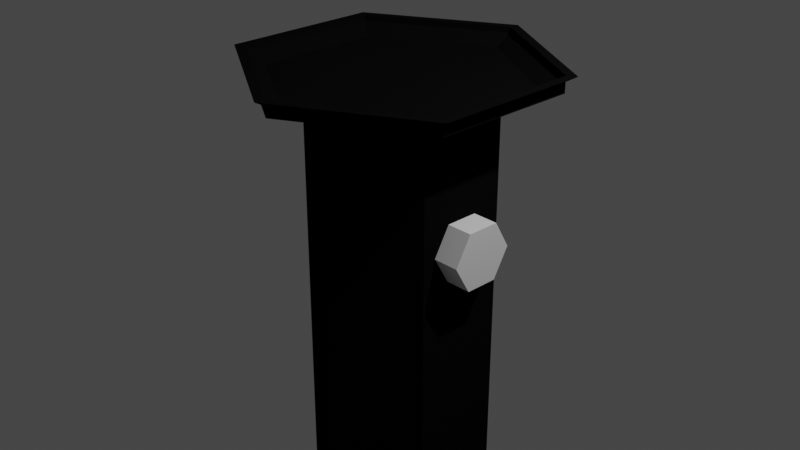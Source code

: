 # Source: flashlight.blend  (saved by Blender 2.91.10; exported with 4.5.12 LTS)
import bpy
from mathutils import Matrix  # noqa: F401  (used for matrix-valued properties, if any)

bpy.ops.wm.read_factory_settings(use_empty=True)
scene = bpy.context.scene
scene.name = 'Scene'

# ---- collections
col_collection = bpy.data.collections.new('Collection'); scene.collection.children.link(col_collection)

# ---- materials (node trees are filled in below, after node groups)
mat_black_flashlight_metal = bpy.data.materials.new('Black flashlight metal')
mat_black_flashlight_metal.use_transparent_shadow = False
mat_black_flashlight_metal.diffuse_color = (0.003454, 0.003454, 0.003454, 1.0)

# ---- material node trees

# ---- world
world_world = bpy.data.worlds.new('World'); scene.world = world_world
world_world.use_nodes = True; world_world.node_tree.nodes.clear()
_N = world_world.node_tree.nodes; _L = world_world.node_tree.links
n0 = _N.new('ShaderNodeOutputWorld'); n0.name = 'World Output'; n0.location = (300, 300)
n1 = _N.new('ShaderNodeBackground'); n1.name = 'Background'; n1.location = (10, 300)
n1.inputs[0].default_value = (0.05088, 0.05088, 0.05088, 1.0)
_L.new(n1.outputs[0], n0.inputs[0])
n0.is_active_output = True
world_world.color = (0.05088, 0.05088, 0.05088)
world_world.use_sun_shadow = False
world_world.sun_shadow_jitter_overblur = 0.0

# ---- cameras
cam_camera = bpy.data.cameras.new('Camera')
cam_camera.clip_end = 100.0
cam_camera.ortho_scale = 7.314

# ---- lights
light_light = bpy.data.lights.new('Light', 'POINT')
light_light.transmission_factor = 0.0
light_light.energy = 1000.0
light_light.shadow_soft_size = 0.1
light_light.shadow_maximum_resolution = 0.006
light_light.use_absolute_resolution = True

# ---- meshes
me_cylinder_001 = bpy.data.meshes.new('Cylinder.001')
me_cylinder_001.from_pydata([(0.0, 1.0, -1.0), (0.0, 1.0, 1.0), (0.866, 0.5, -1.0), (0.866, 0.5, 1.0), (0.866, -0.5, -1.0), (0.866, -0.5, 1.0), (-8.742e-08, -1.0, -1.0), (-8.742e-08, -1.0, 1.0), (-0.866, -0.5, -1.0), (-0.866, -0.5, 1.0), (-0.866, 0.5, -1.0), (-0.866, 0.5, 1.0), (1.373, 0.7925, 1.161), (4.756e-08, 1.585, 1.161), (1.373, -0.7925, 1.161), (-9.499e-08, -1.585, 1.161), (-1.373, -0.7925, 1.161), (-1.373, 0.7925, 1.161), (1.47, 0.8487, 1.161), (3.983e-08, 1.697, 1.161), (1.47, -0.8487, 1.161), (-1.085e-07, -1.697, 1.161), (-1.47, -0.8487, 1.161), (-1.47, 0.8487, 1.161), (1.373, 0.7925, 1.087), (4.393e-08, 1.585, 1.087), (1.373, -0.7925, 1.087), (-9.861e-08, -1.585, 1.087), (-1.373, -0.7925, 1.087), (-1.373, 0.7925, 1.087)], [], [(0, 1, 3, 2), (2, 3, 5, 4), (4, 5, 7, 6), (6, 7, 9, 8), (5, 3, 18, 20), (8, 9, 11, 10), (10, 11, 1, 0), (0, 2, 4, 6, 8, 10), (17, 16, 28, 29), (11, 9, 22, 23), (3, 1, 19, 18), (7, 5, 20, 21), (1, 11, 23, 19), (9, 7, 21, 22), (13, 12, 18, 19), (12, 14, 20, 18), (14, 15, 21, 20), (15, 16, 22, 21), (16, 17, 23, 22), (17, 13, 19, 23), (24, 25, 29, 28, 27, 26), (15, 14, 26, 27), (12, 13, 25, 24), (13, 17, 29, 25), (16, 15, 27, 28), (14, 12, 24, 26)])
_uv = me_cylinder_001.uv_layers.new(name='UVMap')
_uv.uv.foreach_set('vector', [1.0, 0.5, 1.0, 1.0, 0.8333, 1.0, 0.8333, 0.5, 0.8333, 0.5, 0.8333, 1.0, 0.6667, 1.0, 0.6667, 0.5, 0.6667, 0.5, 0.6667, 1.0, 0.5, 1.0, 0.5, 0.5, 0.5, 0.5, 0.5, 1.0, 0.3333, 1.0, 0.3333, 0.5, 0.6667, 1.0, 0.8333, 1.0, 0.8333, 1.0, 0.6667, 1.0, 0.3333, 0.5, 0.3333, 1.0, 0.1667, 1.0, 0.1667, 0.5, 0.1667, 0.5, 0.1667, 1.0, -8.941e-08, 1.0, -8.941e-08, 0.5, 0.75, 0.49, 0.9578, 0.37, 0.9578, 0.13, 0.75, 0.01, 0.5422, 0.13, 0.5422, 0.37, 0.05591, 0.3621, 0.05591, 0.1379, 0.05591, 0.1379, 0.05591, 0.3621, 0.1667, 1.0, 0.3333, 1.0, 0.3333, 1.0, 0.1667, 1.0, 0.8333, 1.0, 1.0, 1.0, 1.0, 1.0, 0.8333, 1.0, 0.5, 1.0, 0.6667, 1.0, 0.6667, 1.0, 0.5, 1.0, -8.941e-08, 1.0, 0.1667, 1.0, 0.1667, 1.0, -8.941e-08, 1.0, 0.3333, 1.0, 0.5, 1.0, 0.5, 1.0, 0.3333, 1.0, 0.25, 0.4741, 0.4441, 0.3621, 0.4578, 0.37, 0.25, 0.49, 0.4441, 0.3621, 0.4441, 0.1379, 0.4578, 0.13, 0.4578, 0.37, 0.4441, 0.1379, 0.25, 0.02588, 0.25, 0.01, 0.4578, 0.13, 0.25, 0.02588, 0.05591, 0.1379, 0.04215, 0.13, 0.25, 0.01, 0.05591, 0.1379, 0.05591, 0.3621, 0.04215, 0.37, 0.04215, 0.13, 0.05591, 0.3621, 0.25, 0.4741, 0.25, 0.49, 0.04215, 0.37, 0.4441, 0.3621, 0.25, 0.4741, 0.05591, 0.3621, 0.05591, 0.1379, 0.25, 0.02588, 0.4441, 0.1379, 0.25, 0.02588, 0.4441, 0.1379, 0.4441, 0.1379, 0.25, 0.02588, 0.4441, 0.3621, 0.25, 0.4741, 0.25, 0.4741, 0.4441, 0.3621, 0.25, 0.4741, 0.05591, 0.3621, 0.05591, 0.3621, 0.25, 0.4741, 0.05591, 0.1379, 0.25, 0.02588, 0.25, 0.02588, 0.05591, 0.1379, 0.4441, 0.1379, 0.4441, 0.3621, 0.4441, 0.3621, 0.4441, 0.1379])
me_cylinder_001.materials.append(mat_black_flashlight_metal)
me_cylinder_001.use_remesh_fix_poles = True
me_cylinder_001.use_remesh_preserve_attributes = False
me_cylinder_001.use_mirror_vertex_groups = False
me_cylinder_001.update()
me_cylinder_002 = bpy.data.meshes.new('Cylinder.002')
me_cylinder_002.from_pydata([(0.0, 1.0, -1.0), (0.0, 1.0, 1.0), (0.866, 0.5, -1.0), (0.866, 0.5, 1.0), (0.866, -0.5, -1.0), (0.866, -0.5, 1.0), (-8.742e-08, -1.0, -1.0), (-8.742e-08, -1.0, 1.0), (-0.866, -0.5, -1.0), (-0.866, -0.5, 1.0), (-0.866, 0.5, -1.0), (-0.866, 0.5, 1.0)], [], [(0, 1, 3, 2), (2, 3, 5, 4), (4, 5, 7, 6), (6, 7, 9, 8), (3, 1, 11, 9, 7, 5), (8, 9, 11, 10), (10, 11, 1, 0), (0, 2, 4, 6, 8, 10)])
_uv = me_cylinder_002.uv_layers.new(name='UVMap')
_uv.uv.foreach_set('vector', [1.0, 0.5, 1.0, 1.0, 0.8333, 1.0, 0.8333, 0.5, 0.8333, 0.5, 0.8333, 1.0, 0.6667, 1.0, 0.6667, 0.5, 0.6667, 0.5, 0.6667, 1.0, 0.5, 1.0, 0.5, 0.5, 0.5, 0.5, 0.5, 1.0, 0.3333, 1.0, 0.3333, 0.5, 0.4578, 0.37, 0.25, 0.49, 0.04215, 0.37, 0.04215, 0.13, 0.25, 0.01, 0.4578, 0.13, 0.3333, 0.5, 0.3333, 1.0, 0.1667, 1.0, 0.1667, 0.5, 0.1667, 0.5, 0.1667, 1.0, -8.941e-08, 1.0, -8.941e-08, 0.5, 0.75, 0.49, 0.9578, 0.37, 0.9578, 0.13, 0.75, 0.01, 0.5422, 0.13, 0.5422, 0.37])
me_cylinder_002.use_remesh_fix_poles = True
me_cylinder_002.use_remesh_preserve_attributes = False
me_cylinder_002.use_mirror_vertex_groups = False
me_cylinder_002.update()

# ---- objects
ob_light = bpy.data.objects.new('Light', light_light)
ob_camera = bpy.data.objects.new('Camera', cam_camera)
ob_cylinder = bpy.data.objects.new('Cylinder', me_cylinder_001)
ob_cylinder_001 = bpy.data.objects.new('Cylinder.001', me_cylinder_002)

# ---- transforms, parenting, visibility, modifiers, constraints
ob_light.location = (4.076, 1.005, 5.904)
ob_light.rotation_euler = (0.6503, 0.05522, 1.866)
ob_light.lock_rotations_4d = False
ob_light.empty_display_type = 'ARROWS'
ob_light.color = (0.0, 0.0, 0.0, 0.0)
ob_light.lineart.crease_threshold = 0.0
ob_camera.location = (7.359, -6.926, 4.958)
ob_camera.rotation_euler = (1.109, 0.0, 0.8149)
ob_camera.lock_rotations_4d = False
ob_camera.empty_display_type = 'ARROWS'
ob_camera.color = (0.0, 0.0, 0.0, 0.0)
ob_camera.display_type = 'WIRE'
ob_camera.lineart.crease_threshold = 0.0
ob_cylinder.location = (0.0, 0.0, -1.027)
ob_cylinder.scale = (1.0, 1.0, 2.325)
ob_cylinder.lineart.crease_threshold = 0.0
ob_cylinder_001.location = (0.7939, 0.0, 0.0)
ob_cylinder_001.rotation_euler = (1.571, 1.571, 1.571)
ob_cylinder_001.scale = (0.3532, 0.3532, 0.3532)
ob_cylinder_001.lineart.crease_threshold = 0.0

# ---- collection membership
col_collection.objects.link(ob_light)
col_collection.objects.link(ob_camera)
col_collection.objects.link(ob_cylinder)
col_collection.objects.link(ob_cylinder_001)

# ---- scene / render settings (as saved in the file)
scene.camera = ob_camera
scene.frame_start = 1; scene.frame_end = 250; scene.frame_set(1)
scene.render.engine = 'BLENDER_EEVEE_NEXT'
scene.cycles.use_denoising = False
scene.cycles.samples = 128
scene.cycles.sampling_pattern = 'TABULATED_SOBOL'
scene.cycles.use_adaptive_sampling = False
scene.cycles.use_light_tree = False
scene.view_settings.view_transform = 'Filmic'
bpy.context.view_layer.update()
